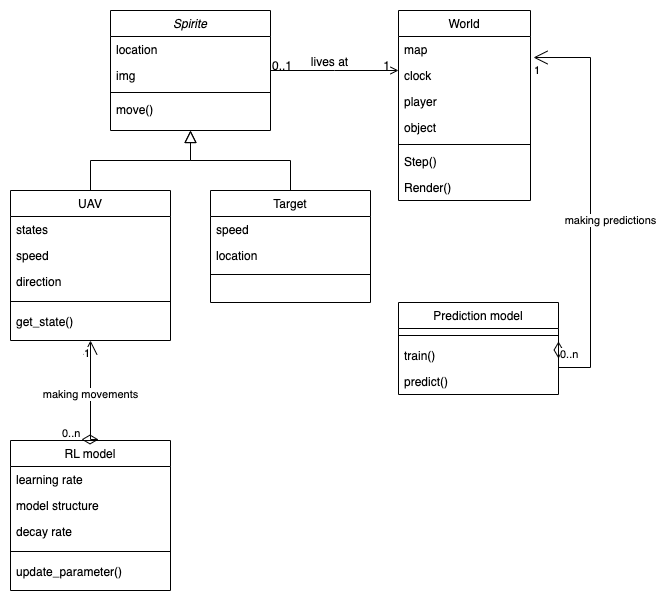

The diagram above was exported from draw.io. Its source (the exported page's mxGraphModel, read from the mxfile embedded in the PNG):
<mxGraphModel dx="1234" dy="807" grid="1" gridSize="10" guides="1" tooltips="1" connect="1" arrows="1" fold="1" page="1" pageScale="1" pageWidth="827" pageHeight="1169" math="0" shadow="0">
  <root>
    <mxCell id="WIyWlLk6GJQsqaUBKTNV-0" />
    <mxCell id="WIyWlLk6GJQsqaUBKTNV-1" parent="WIyWlLk6GJQsqaUBKTNV-0" />
    <mxCell id="zkfFHV4jXpPFQw0GAbJ--0" value="Spirite" style="swimlane;fontStyle=2;align=center;verticalAlign=top;childLayout=stackLayout;horizontal=1;startSize=26;horizontalStack=0;resizeParent=1;resizeLast=0;collapsible=1;marginBottom=0;rounded=0;shadow=0;strokeWidth=1;" parent="WIyWlLk6GJQsqaUBKTNV-1" vertex="1">
      <mxGeometry x="220" y="120" width="160" height="120" as="geometry">
        <mxRectangle x="230" y="140" width="160" height="26" as="alternateBounds" />
      </mxGeometry>
    </mxCell>
    <mxCell id="zkfFHV4jXpPFQw0GAbJ--1" value="location" style="text;align=left;verticalAlign=top;spacingLeft=4;spacingRight=4;overflow=hidden;rotatable=0;points=[[0,0.5],[1,0.5]];portConstraint=eastwest;" parent="zkfFHV4jXpPFQw0GAbJ--0" vertex="1">
      <mxGeometry y="26" width="160" height="26" as="geometry" />
    </mxCell>
    <mxCell id="zkfFHV4jXpPFQw0GAbJ--2" value="img" style="text;align=left;verticalAlign=top;spacingLeft=4;spacingRight=4;overflow=hidden;rotatable=0;points=[[0,0.5],[1,0.5]];portConstraint=eastwest;rounded=0;shadow=0;html=0;" parent="zkfFHV4jXpPFQw0GAbJ--0" vertex="1">
      <mxGeometry y="52" width="160" height="26" as="geometry" />
    </mxCell>
    <mxCell id="zkfFHV4jXpPFQw0GAbJ--4" value="" style="line;html=1;strokeWidth=1;align=left;verticalAlign=middle;spacingTop=-1;spacingLeft=3;spacingRight=3;rotatable=0;labelPosition=right;points=[];portConstraint=eastwest;" parent="zkfFHV4jXpPFQw0GAbJ--0" vertex="1">
      <mxGeometry y="78" width="160" height="8" as="geometry" />
    </mxCell>
    <mxCell id="zkfFHV4jXpPFQw0GAbJ--5" value="move()" style="text;align=left;verticalAlign=top;spacingLeft=4;spacingRight=4;overflow=hidden;rotatable=0;points=[[0,0.5],[1,0.5]];portConstraint=eastwest;" parent="zkfFHV4jXpPFQw0GAbJ--0" vertex="1">
      <mxGeometry y="86" width="160" height="26" as="geometry" />
    </mxCell>
    <mxCell id="zkfFHV4jXpPFQw0GAbJ--6" value="UAV" style="swimlane;fontStyle=0;align=center;verticalAlign=top;childLayout=stackLayout;horizontal=1;startSize=26;horizontalStack=0;resizeParent=1;resizeLast=0;collapsible=1;marginBottom=0;rounded=0;shadow=0;strokeWidth=1;" parent="WIyWlLk6GJQsqaUBKTNV-1" vertex="1">
      <mxGeometry x="120" y="300" width="160" height="150" as="geometry">
        <mxRectangle x="130" y="380" width="160" height="26" as="alternateBounds" />
      </mxGeometry>
    </mxCell>
    <mxCell id="zkfFHV4jXpPFQw0GAbJ--7" value="states" style="text;align=left;verticalAlign=top;spacingLeft=4;spacingRight=4;overflow=hidden;rotatable=0;points=[[0,0.5],[1,0.5]];portConstraint=eastwest;" parent="zkfFHV4jXpPFQw0GAbJ--6" vertex="1">
      <mxGeometry y="26" width="160" height="26" as="geometry" />
    </mxCell>
    <mxCell id="zkfFHV4jXpPFQw0GAbJ--8" value="speed" style="text;align=left;verticalAlign=top;spacingLeft=4;spacingRight=4;overflow=hidden;rotatable=0;points=[[0,0.5],[1,0.5]];portConstraint=eastwest;rounded=0;shadow=0;html=0;" parent="zkfFHV4jXpPFQw0GAbJ--6" vertex="1">
      <mxGeometry y="52" width="160" height="26" as="geometry" />
    </mxCell>
    <mxCell id="05Pb3Ut2ePu7fAi5P1-Y-4" value="direction" style="text;align=left;verticalAlign=top;spacingLeft=4;spacingRight=4;overflow=hidden;rotatable=0;points=[[0,0.5],[1,0.5]];portConstraint=eastwest;rounded=0;shadow=0;html=0;" vertex="1" parent="zkfFHV4jXpPFQw0GAbJ--6">
      <mxGeometry y="78" width="160" height="26" as="geometry" />
    </mxCell>
    <mxCell id="zkfFHV4jXpPFQw0GAbJ--9" value="&lt;br&gt;&lt;br&gt;&lt;br&gt;&lt;br&gt;&lt;br&gt;&lt;br&gt;&lt;br&gt;" style="line;html=1;strokeWidth=1;align=left;verticalAlign=middle;spacingTop=-1;spacingLeft=3;spacingRight=3;rotatable=0;labelPosition=right;points=[];portConstraint=eastwest;" parent="zkfFHV4jXpPFQw0GAbJ--6" vertex="1">
      <mxGeometry y="104" width="160" height="14" as="geometry" />
    </mxCell>
    <mxCell id="05Pb3Ut2ePu7fAi5P1-Y-6" value="get_state()" style="text;align=left;verticalAlign=top;spacingLeft=4;spacingRight=4;overflow=hidden;rotatable=0;points=[[0,0.5],[1,0.5]];portConstraint=eastwest;rounded=0;shadow=0;html=0;" vertex="1" parent="zkfFHV4jXpPFQw0GAbJ--6">
      <mxGeometry y="118" width="160" height="26" as="geometry" />
    </mxCell>
    <mxCell id="zkfFHV4jXpPFQw0GAbJ--12" value="" style="endArrow=block;endSize=10;endFill=0;shadow=0;strokeWidth=1;rounded=0;edgeStyle=elbowEdgeStyle;elbow=vertical;" parent="WIyWlLk6GJQsqaUBKTNV-1" source="zkfFHV4jXpPFQw0GAbJ--6" target="zkfFHV4jXpPFQw0GAbJ--0" edge="1">
      <mxGeometry width="160" relative="1" as="geometry">
        <mxPoint x="200" y="203" as="sourcePoint" />
        <mxPoint x="200" y="203" as="targetPoint" />
      </mxGeometry>
    </mxCell>
    <mxCell id="zkfFHV4jXpPFQw0GAbJ--13" value="Target" style="swimlane;fontStyle=0;align=center;verticalAlign=top;childLayout=stackLayout;horizontal=1;startSize=26;horizontalStack=0;resizeParent=1;resizeLast=0;collapsible=1;marginBottom=0;rounded=0;shadow=0;strokeWidth=1;" parent="WIyWlLk6GJQsqaUBKTNV-1" vertex="1">
      <mxGeometry x="320" y="300" width="160" height="112" as="geometry">
        <mxRectangle x="340" y="380" width="170" height="26" as="alternateBounds" />
      </mxGeometry>
    </mxCell>
    <mxCell id="zkfFHV4jXpPFQw0GAbJ--14" value="speed&#10;" style="text;align=left;verticalAlign=top;spacingLeft=4;spacingRight=4;overflow=hidden;rotatable=0;points=[[0,0.5],[1,0.5]];portConstraint=eastwest;" parent="zkfFHV4jXpPFQw0GAbJ--13" vertex="1">
      <mxGeometry y="26" width="160" height="26" as="geometry" />
    </mxCell>
    <mxCell id="05Pb3Ut2ePu7fAi5P1-Y-8" value="location" style="text;align=left;verticalAlign=top;spacingLeft=4;spacingRight=4;overflow=hidden;rotatable=0;points=[[0,0.5],[1,0.5]];portConstraint=eastwest;" vertex="1" parent="zkfFHV4jXpPFQw0GAbJ--13">
      <mxGeometry y="52" width="160" height="26" as="geometry" />
    </mxCell>
    <mxCell id="zkfFHV4jXpPFQw0GAbJ--15" value="" style="line;html=1;strokeWidth=1;align=left;verticalAlign=middle;spacingTop=-1;spacingLeft=3;spacingRight=3;rotatable=0;labelPosition=right;points=[];portConstraint=eastwest;" parent="zkfFHV4jXpPFQw0GAbJ--13" vertex="1">
      <mxGeometry y="78" width="160" height="12" as="geometry" />
    </mxCell>
    <mxCell id="zkfFHV4jXpPFQw0GAbJ--16" value="" style="endArrow=block;endSize=10;endFill=0;shadow=0;strokeWidth=1;rounded=0;edgeStyle=elbowEdgeStyle;elbow=vertical;" parent="WIyWlLk6GJQsqaUBKTNV-1" source="zkfFHV4jXpPFQw0GAbJ--13" target="zkfFHV4jXpPFQw0GAbJ--0" edge="1">
      <mxGeometry width="160" relative="1" as="geometry">
        <mxPoint x="210" y="373" as="sourcePoint" />
        <mxPoint x="310" y="271" as="targetPoint" />
      </mxGeometry>
    </mxCell>
    <mxCell id="zkfFHV4jXpPFQw0GAbJ--17" value="World" style="swimlane;fontStyle=0;align=center;verticalAlign=top;childLayout=stackLayout;horizontal=1;startSize=26;horizontalStack=0;resizeParent=1;resizeLast=0;collapsible=1;marginBottom=0;rounded=0;shadow=0;strokeWidth=1;" parent="WIyWlLk6GJQsqaUBKTNV-1" vertex="1">
      <mxGeometry x="508" y="120" width="132" height="190" as="geometry">
        <mxRectangle x="550" y="140" width="160" height="26" as="alternateBounds" />
      </mxGeometry>
    </mxCell>
    <mxCell id="zkfFHV4jXpPFQw0GAbJ--18" value="map" style="text;align=left;verticalAlign=top;spacingLeft=4;spacingRight=4;overflow=hidden;rotatable=0;points=[[0,0.5],[1,0.5]];portConstraint=eastwest;" parent="zkfFHV4jXpPFQw0GAbJ--17" vertex="1">
      <mxGeometry y="26" width="132" height="26" as="geometry" />
    </mxCell>
    <mxCell id="zkfFHV4jXpPFQw0GAbJ--19" value="clock" style="text;align=left;verticalAlign=top;spacingLeft=4;spacingRight=4;overflow=hidden;rotatable=0;points=[[0,0.5],[1,0.5]];portConstraint=eastwest;rounded=0;shadow=0;html=0;" parent="zkfFHV4jXpPFQw0GAbJ--17" vertex="1">
      <mxGeometry y="52" width="132" height="26" as="geometry" />
    </mxCell>
    <mxCell id="zkfFHV4jXpPFQw0GAbJ--20" value="player" style="text;align=left;verticalAlign=top;spacingLeft=4;spacingRight=4;overflow=hidden;rotatable=0;points=[[0,0.5],[1,0.5]];portConstraint=eastwest;rounded=0;shadow=0;html=0;" parent="zkfFHV4jXpPFQw0GAbJ--17" vertex="1">
      <mxGeometry y="78" width="132" height="26" as="geometry" />
    </mxCell>
    <mxCell id="zkfFHV4jXpPFQw0GAbJ--22" value="object" style="text;align=left;verticalAlign=top;spacingLeft=4;spacingRight=4;overflow=hidden;rotatable=0;points=[[0,0.5],[1,0.5]];portConstraint=eastwest;rounded=0;shadow=0;html=0;" parent="zkfFHV4jXpPFQw0GAbJ--17" vertex="1">
      <mxGeometry y="104" width="132" height="26" as="geometry" />
    </mxCell>
    <mxCell id="zkfFHV4jXpPFQw0GAbJ--23" value="" style="line;html=1;strokeWidth=1;align=left;verticalAlign=middle;spacingTop=-1;spacingLeft=3;spacingRight=3;rotatable=0;labelPosition=right;points=[];portConstraint=eastwest;" parent="zkfFHV4jXpPFQw0GAbJ--17" vertex="1">
      <mxGeometry y="130" width="132" height="8" as="geometry" />
    </mxCell>
    <mxCell id="zkfFHV4jXpPFQw0GAbJ--24" value="Step()" style="text;align=left;verticalAlign=top;spacingLeft=4;spacingRight=4;overflow=hidden;rotatable=0;points=[[0,0.5],[1,0.5]];portConstraint=eastwest;" parent="zkfFHV4jXpPFQw0GAbJ--17" vertex="1">
      <mxGeometry y="138" width="132" height="26" as="geometry" />
    </mxCell>
    <mxCell id="zkfFHV4jXpPFQw0GAbJ--25" value="Render()" style="text;align=left;verticalAlign=top;spacingLeft=4;spacingRight=4;overflow=hidden;rotatable=0;points=[[0,0.5],[1,0.5]];portConstraint=eastwest;" parent="zkfFHV4jXpPFQw0GAbJ--17" vertex="1">
      <mxGeometry y="164" width="132" height="26" as="geometry" />
    </mxCell>
    <mxCell id="zkfFHV4jXpPFQw0GAbJ--26" value="" style="endArrow=open;shadow=0;strokeWidth=1;rounded=0;endFill=1;edgeStyle=elbowEdgeStyle;elbow=vertical;" parent="WIyWlLk6GJQsqaUBKTNV-1" source="zkfFHV4jXpPFQw0GAbJ--0" target="zkfFHV4jXpPFQw0GAbJ--17" edge="1">
      <mxGeometry x="0.5" y="41" relative="1" as="geometry">
        <mxPoint x="380" y="192" as="sourcePoint" />
        <mxPoint x="540" y="192" as="targetPoint" />
        <mxPoint x="-40" y="32" as="offset" />
      </mxGeometry>
    </mxCell>
    <mxCell id="zkfFHV4jXpPFQw0GAbJ--27" value="0..1" style="resizable=0;align=left;verticalAlign=bottom;labelBackgroundColor=none;fontSize=12;" parent="zkfFHV4jXpPFQw0GAbJ--26" connectable="0" vertex="1">
      <mxGeometry x="-1" relative="1" as="geometry">
        <mxPoint y="4" as="offset" />
      </mxGeometry>
    </mxCell>
    <mxCell id="zkfFHV4jXpPFQw0GAbJ--28" value="1" style="resizable=0;align=right;verticalAlign=bottom;labelBackgroundColor=none;fontSize=12;" parent="zkfFHV4jXpPFQw0GAbJ--26" connectable="0" vertex="1">
      <mxGeometry x="1" relative="1" as="geometry">
        <mxPoint x="-7" y="4" as="offset" />
      </mxGeometry>
    </mxCell>
    <mxCell id="zkfFHV4jXpPFQw0GAbJ--29" value="lives at" style="text;html=1;resizable=0;points=[];;align=center;verticalAlign=middle;labelBackgroundColor=none;rounded=0;shadow=0;strokeWidth=1;fontSize=12;" parent="zkfFHV4jXpPFQw0GAbJ--26" vertex="1" connectable="0">
      <mxGeometry x="0.5" y="49" relative="1" as="geometry">
        <mxPoint x="-38" y="40" as="offset" />
      </mxGeometry>
    </mxCell>
    <mxCell id="05Pb3Ut2ePu7fAi5P1-Y-10" value="RL model" style="swimlane;fontStyle=0;align=center;verticalAlign=top;childLayout=stackLayout;horizontal=1;startSize=26;horizontalStack=0;resizeParent=1;resizeLast=0;collapsible=1;marginBottom=0;rounded=0;shadow=0;strokeWidth=1;" vertex="1" parent="WIyWlLk6GJQsqaUBKTNV-1">
      <mxGeometry x="120" y="550" width="160" height="150" as="geometry">
        <mxRectangle x="130" y="380" width="160" height="26" as="alternateBounds" />
      </mxGeometry>
    </mxCell>
    <mxCell id="05Pb3Ut2ePu7fAi5P1-Y-11" value="learning rate" style="text;align=left;verticalAlign=top;spacingLeft=4;spacingRight=4;overflow=hidden;rotatable=0;points=[[0,0.5],[1,0.5]];portConstraint=eastwest;" vertex="1" parent="05Pb3Ut2ePu7fAi5P1-Y-10">
      <mxGeometry y="26" width="160" height="26" as="geometry" />
    </mxCell>
    <mxCell id="05Pb3Ut2ePu7fAi5P1-Y-12" value="model structure" style="text;align=left;verticalAlign=top;spacingLeft=4;spacingRight=4;overflow=hidden;rotatable=0;points=[[0,0.5],[1,0.5]];portConstraint=eastwest;rounded=0;shadow=0;html=0;" vertex="1" parent="05Pb3Ut2ePu7fAi5P1-Y-10">
      <mxGeometry y="52" width="160" height="26" as="geometry" />
    </mxCell>
    <mxCell id="05Pb3Ut2ePu7fAi5P1-Y-13" value="decay rate" style="text;align=left;verticalAlign=top;spacingLeft=4;spacingRight=4;overflow=hidden;rotatable=0;points=[[0,0.5],[1,0.5]];portConstraint=eastwest;rounded=0;shadow=0;html=0;" vertex="1" parent="05Pb3Ut2ePu7fAi5P1-Y-10">
      <mxGeometry y="78" width="160" height="26" as="geometry" />
    </mxCell>
    <mxCell id="05Pb3Ut2ePu7fAi5P1-Y-14" value="&lt;br&gt;&lt;br&gt;&lt;br&gt;&lt;br&gt;&lt;br&gt;&lt;br&gt;&lt;br&gt;" style="line;html=1;strokeWidth=1;align=left;verticalAlign=middle;spacingTop=-1;spacingLeft=3;spacingRight=3;rotatable=0;labelPosition=right;points=[];portConstraint=eastwest;" vertex="1" parent="05Pb3Ut2ePu7fAi5P1-Y-10">
      <mxGeometry y="104" width="160" height="14" as="geometry" />
    </mxCell>
    <mxCell id="05Pb3Ut2ePu7fAi5P1-Y-15" value="update_parameter()" style="text;align=left;verticalAlign=top;spacingLeft=4;spacingRight=4;overflow=hidden;rotatable=0;points=[[0,0.5],[1,0.5]];portConstraint=eastwest;rounded=0;shadow=0;html=0;" vertex="1" parent="05Pb3Ut2ePu7fAi5P1-Y-10">
      <mxGeometry y="118" width="160" height="26" as="geometry" />
    </mxCell>
    <mxCell id="05Pb3Ut2ePu7fAi5P1-Y-17" value="Prediction model" style="swimlane;fontStyle=0;align=center;verticalAlign=top;childLayout=stackLayout;horizontal=1;startSize=26;horizontalStack=0;resizeParent=1;resizeLast=0;collapsible=1;marginBottom=0;rounded=0;shadow=0;strokeWidth=1;" vertex="1" parent="WIyWlLk6GJQsqaUBKTNV-1">
      <mxGeometry x="508" y="412" width="160" height="92" as="geometry">
        <mxRectangle x="130" y="380" width="160" height="26" as="alternateBounds" />
      </mxGeometry>
    </mxCell>
    <mxCell id="05Pb3Ut2ePu7fAi5P1-Y-21" value="&lt;br&gt;&lt;br&gt;&lt;br&gt;&lt;br&gt;&lt;br&gt;&lt;br&gt;&lt;br&gt;" style="line;html=1;strokeWidth=1;align=left;verticalAlign=middle;spacingTop=-1;spacingLeft=3;spacingRight=3;rotatable=0;labelPosition=right;points=[];portConstraint=eastwest;" vertex="1" parent="05Pb3Ut2ePu7fAi5P1-Y-17">
      <mxGeometry y="26" width="160" height="14" as="geometry" />
    </mxCell>
    <mxCell id="05Pb3Ut2ePu7fAi5P1-Y-22" value="train()" style="text;align=left;verticalAlign=top;spacingLeft=4;spacingRight=4;overflow=hidden;rotatable=0;points=[[0,0.5],[1,0.5]];portConstraint=eastwest;rounded=0;shadow=0;html=0;" vertex="1" parent="05Pb3Ut2ePu7fAi5P1-Y-17">
      <mxGeometry y="40" width="160" height="26" as="geometry" />
    </mxCell>
    <mxCell id="05Pb3Ut2ePu7fAi5P1-Y-38" value="predict()" style="text;align=left;verticalAlign=top;spacingLeft=4;spacingRight=4;overflow=hidden;rotatable=0;points=[[0,0.5],[1,0.5]];portConstraint=eastwest;rounded=0;shadow=0;html=0;" vertex="1" parent="05Pb3Ut2ePu7fAi5P1-Y-17">
      <mxGeometry y="66" width="160" height="26" as="geometry" />
    </mxCell>
    <mxCell id="05Pb3Ut2ePu7fAi5P1-Y-28" value="making movements" style="endArrow=open;html=1;endSize=12;startArrow=diamondThin;startSize=14;startFill=0;edgeStyle=orthogonalEdgeStyle;rounded=0;entryX=0.5;entryY=1;entryDx=0;entryDy=0;exitX=0.444;exitY=-0.007;exitDx=0;exitDy=0;exitPerimeter=0;" edge="1" parent="WIyWlLk6GJQsqaUBKTNV-1" source="05Pb3Ut2ePu7fAi5P1-Y-10" target="zkfFHV4jXpPFQw0GAbJ--6">
      <mxGeometry relative="1" as="geometry">
        <mxPoint x="200" y="530" as="sourcePoint" />
        <mxPoint x="350" y="540" as="targetPoint" />
        <Array as="points">
          <mxPoint x="200" y="549" />
        </Array>
      </mxGeometry>
    </mxCell>
    <mxCell id="05Pb3Ut2ePu7fAi5P1-Y-29" value="0..n" style="edgeLabel;resizable=0;html=1;align=left;verticalAlign=top;" connectable="0" vertex="1" parent="05Pb3Ut2ePu7fAi5P1-Y-28">
      <mxGeometry x="-1" relative="1" as="geometry">
        <mxPoint x="-21" y="-19" as="offset" />
      </mxGeometry>
    </mxCell>
    <mxCell id="05Pb3Ut2ePu7fAi5P1-Y-30" value="1" style="edgeLabel;resizable=0;html=1;align=right;verticalAlign=top;" connectable="0" vertex="1" parent="05Pb3Ut2ePu7fAi5P1-Y-28">
      <mxGeometry x="1" relative="1" as="geometry" />
    </mxCell>
    <mxCell id="05Pb3Ut2ePu7fAi5P1-Y-33" value="making predictions" style="endArrow=open;html=1;endSize=12;startArrow=diamondThin;startSize=14;startFill=0;edgeStyle=orthogonalEdgeStyle;rounded=0;entryX=1.023;entryY=-0.192;entryDx=0;entryDy=0;entryPerimeter=0;exitX=1;exitY=0.5;exitDx=0;exitDy=0;" edge="1" parent="WIyWlLk6GJQsqaUBKTNV-1" target="zkfFHV4jXpPFQw0GAbJ--19">
      <mxGeometry x="-0.0352" y="-20" relative="1" as="geometry">
        <mxPoint x="668" y="451" as="sourcePoint" />
        <mxPoint x="730" y="360" as="targetPoint" />
        <Array as="points">
          <mxPoint x="700" y="477" />
          <mxPoint x="700" y="167" />
        </Array>
        <mxPoint as="offset" />
      </mxGeometry>
    </mxCell>
    <mxCell id="05Pb3Ut2ePu7fAi5P1-Y-34" value="0..n" style="edgeLabel;resizable=0;html=1;align=left;verticalAlign=top;" connectable="0" vertex="1" parent="05Pb3Ut2ePu7fAi5P1-Y-33">
      <mxGeometry x="-1" relative="1" as="geometry" />
    </mxCell>
    <mxCell id="05Pb3Ut2ePu7fAi5P1-Y-35" value="1" style="edgeLabel;resizable=0;html=1;align=right;verticalAlign=top;" connectable="0" vertex="1" parent="05Pb3Ut2ePu7fAi5P1-Y-33">
      <mxGeometry x="1" relative="1" as="geometry">
        <mxPoint x="7" as="offset" />
      </mxGeometry>
    </mxCell>
  </root>
</mxGraphModel>